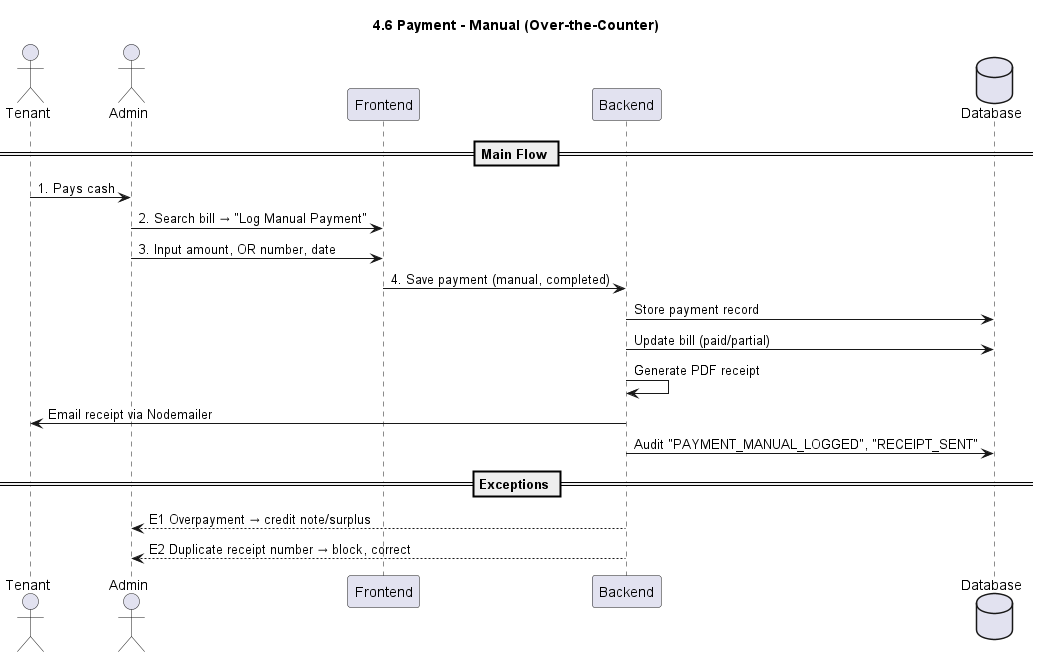

The diagram above was rendered by PlantUML. Its source (embedded in the PNG):
@startuml
title 4.6 Payment - Manual (Over-the-Counter)

actor Tenant
actor Admin
participant Frontend
participant Backend
database Database

== Main Flow ==
Tenant -> Admin: 1. Pays cash
Admin -> Frontend: 2. Search bill → "Log Manual Payment"
Admin -> Frontend: 3. Input amount, OR number, date
Frontend -> Backend: 4. Save payment (manual, completed)
Backend -> Database: Store payment record
Backend -> Database: Update bill (paid/partial)
Backend -> Backend: Generate PDF receipt
Backend -> Tenant: Email receipt via Nodemailer
Backend -> Database: Audit "PAYMENT_MANUAL_LOGGED", "RECEIPT_SENT"

== Exceptions ==
Backend --> Admin: E1 Overpayment → credit note/surplus
Backend --> Admin: E2 Duplicate receipt number → block, correct

@enduml